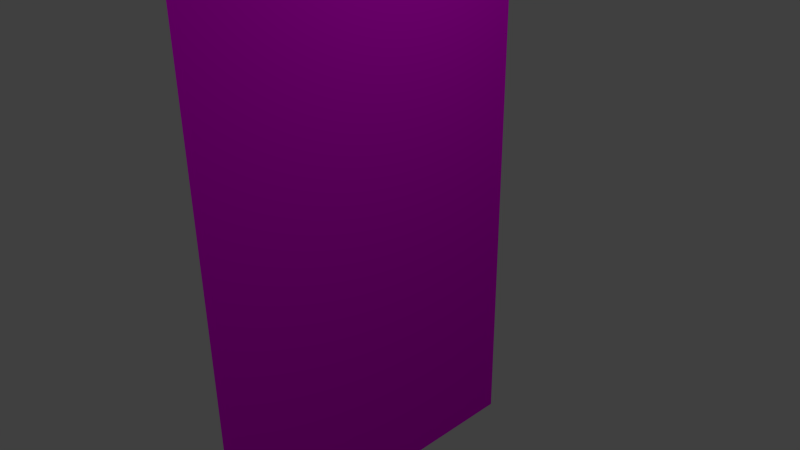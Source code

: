 # Source: plakat.blend  (saved by Blender 2.75.0; exported with 4.5.12 LTS)
import bpy
from mathutils import Matrix  # noqa: F401  (used for matrix-valued properties, if any)

bpy.ops.wm.read_factory_settings(use_empty=True)
scene = bpy.context.scene
scene.name = 'Scene'

# ---- collections
col_collection_1 = bpy.data.collections.new('Collection 1'); scene.collection.children.link(col_collection_1)

# ---- images (referenced by path relative to the original .blend; pixels are not part of the script)
import os
ASSET_DIR = os.environ.get("B2B_ASSET_DIR", "")  # directory of the original .blend (textures are referenced by path, not embedded)
HERE = os.path.dirname(os.path.abspath(__file__))  # packed textures are extracted next to this script under _unpacked/

def load_image(name, relpath, width, height, colorspace="sRGB"):
    """Load a texture the original file referenced (path relative to the .blend, or extracted next to this script)."""
    p = next((c for c in (os.path.join(HERE, relpath), os.path.join(ASSET_DIR, relpath)) if relpath and os.path.exists(c)), "")
    if p:
        img = bpy.data.images.load(p, check_existing=True)
        img.name = name
    else:  # same state as the original file: an image datablock whose file is absent (Cycles renders it pink)
        img = bpy.data.images.new(name, width, height)
        img.source = "FILE"
        img.filepath = "//" + (relpath or name)
    img.colorspace_settings.name = colorspace
    return img
img_plakat_kopie_jpg = load_image('plakat Kopie.jpg', 'plakat Kopie.jpg', 1024, 1024, 'sRGB')

# ---- materials (node trees are filled in below, after node groups)
mat_material_001 = bpy.data.materials.new('Material.001')
mat_material_001.alpha_threshold = 0.0
mat_material_001.roughness = 0.5

# ---- material node trees
mat_material_001.use_nodes = True; mat_material_001.node_tree.nodes.clear()
_N = mat_material_001.node_tree.nodes; _L = mat_material_001.node_tree.links
n0 = _N.new('ShaderNodeOutputMaterial'); n0.name = 'Material Output'; n0.location = (300, 300)
n1 = _N.new('ShaderNodeBsdfDiffuse'); n1.name = 'Diffuse BSDF'; n1.location = (10, 300)
n2 = _N.new('ShaderNodeTexImage'); n2.name = 'Image Texture'; n2.location = (-180, 300)
n2.width = 140
n2.image = img_plakat_kopie_jpg
_L.new(n1.outputs[0], n0.inputs[0])
_L.new(n2.outputs[0], n1.inputs[0])
n0.is_active_output = True

# ---- world
world_world = bpy.data.worlds.new('World'); scene.world = world_world
world_world.color = (0.05088, 0.05088, 0.05088)
world_world.use_sun_shadow = False
world_world.sun_shadow_jitter_overblur = 0.0
world_world.cycles.sampling_method = 'MANUAL'
world_world.cycles.sample_map_resolution = 256

# ---- cameras
cam_camera = bpy.data.cameras.new('Camera')
cam_camera.clip_end = 100.0
cam_camera.lens = 35.0
cam_camera.sensor_width = 32.0
cam_camera.sensor_height = 18.0
cam_camera.ortho_scale = 7.314
cam_camera.dof.focus_distance = 0.0

# ---- lights
light_lamp = bpy.data.lights.new('Lamp', 'POINT')
light_lamp.transmission_factor = 0.0
light_lamp.cutoff_distance = 30.0
light_lamp.energy = 100.0
light_lamp.shadow_buffer_clip_start = 1.001
light_lamp.shadow_soft_size = 0.1
light_lamp.shadow_maximum_resolution = 0.006
light_lamp.use_absolute_resolution = True
light_lamp.cycles.use_multiple_importance_sampling = False

# ---- meshes
me_plane = bpy.data.meshes.new('Plane')
me_plane.from_pydata([(1.559, -0.9546, -1.898e-07), (1.559, 0.9546, -4.564e-08), (-1.559, -0.9546, 4.564e-08), (-1.559, 0.9546, 1.898e-07)], [], [(0, 1, 3, 2)])
_uv = me_plane.uv_layers.new(name='UVMap')
_uv.uv.foreach_set('vector', [0.0001, 9.998e-05, 0.9999, 9.998e-05, 0.9999, 0.9999, 9.998e-05, 0.9999])
me_plane.materials.append(mat_material_001)
me_plane.use_remesh_preserve_volume = False
me_plane.use_remesh_preserve_attributes = False
me_plane.use_mirror_vertex_groups = False
me_plane.update()

# ---- objects
ob_plane = bpy.data.objects.new('Plane', me_plane)
ob_lamp = bpy.data.objects.new('Lamp', light_lamp)
ob_camera = bpy.data.objects.new('Camera', cam_camera)

# ---- transforms, parenting, visibility, modifiers, constraints
ob_plane.location = (0.0, 0.0, 0.0)
ob_plane.rotation_euler = (-0.0, 1.571, 0.0)
ob_plane.scale = (2.4, 2.59, 2.59)
ob_plane.lineart.crease_threshold = 0.0
ob_lamp.location = (4.076, 1.005, 5.904)
ob_lamp.rotation_euler = (0.6503, 0.05522, 1.866)
ob_lamp.lock_rotations_4d = False
ob_lamp.empty_display_type = 'ARROWS'
ob_lamp.color = (0.0, 0.0, 0.0, 0.0)
ob_lamp.lineart.crease_threshold = 0.0
ob_camera.location = (7.481, -6.508, 5.344)
ob_camera.rotation_euler = (1.109, 0.01082, 0.8149)
ob_camera.lock_rotations_4d = False
ob_camera.empty_display_type = 'ARROWS'
ob_camera.color = (0.0, 0.0, 0.0, 0.0)
ob_camera.display_type = 'WIRE'
ob_camera.lineart.crease_threshold = 0.0

# ---- collection membership
col_collection_1.objects.link(ob_plane)
col_collection_1.objects.link(ob_lamp)
col_collection_1.objects.link(ob_camera)

# ---- scene / render settings (as saved in the file)
scene.camera = ob_camera
scene.frame_start = 1; scene.frame_end = 250; scene.frame_set(1)
scene.render.engine = 'CYCLES'
scene.render.resolution_percentage = 50
scene.render.dither_intensity = 0.0
scene.cycles.use_denoising = False
scene.cycles.samples = 10
scene.cycles.sampling_pattern = 'TABULATED_SOBOL'
scene.cycles.light_sampling_threshold = 0.0
scene.cycles.use_adaptive_sampling = False
scene.cycles.use_light_tree = False
scene.cycles.blur_glossy = 0.0
scene.cycles.pixel_filter_type = 'GAUSSIAN'
scene.cycles.sample_clamp_indirect = 0.0
scene.view_settings.view_transform = 'Standard'
bpy.context.view_layer.update()
